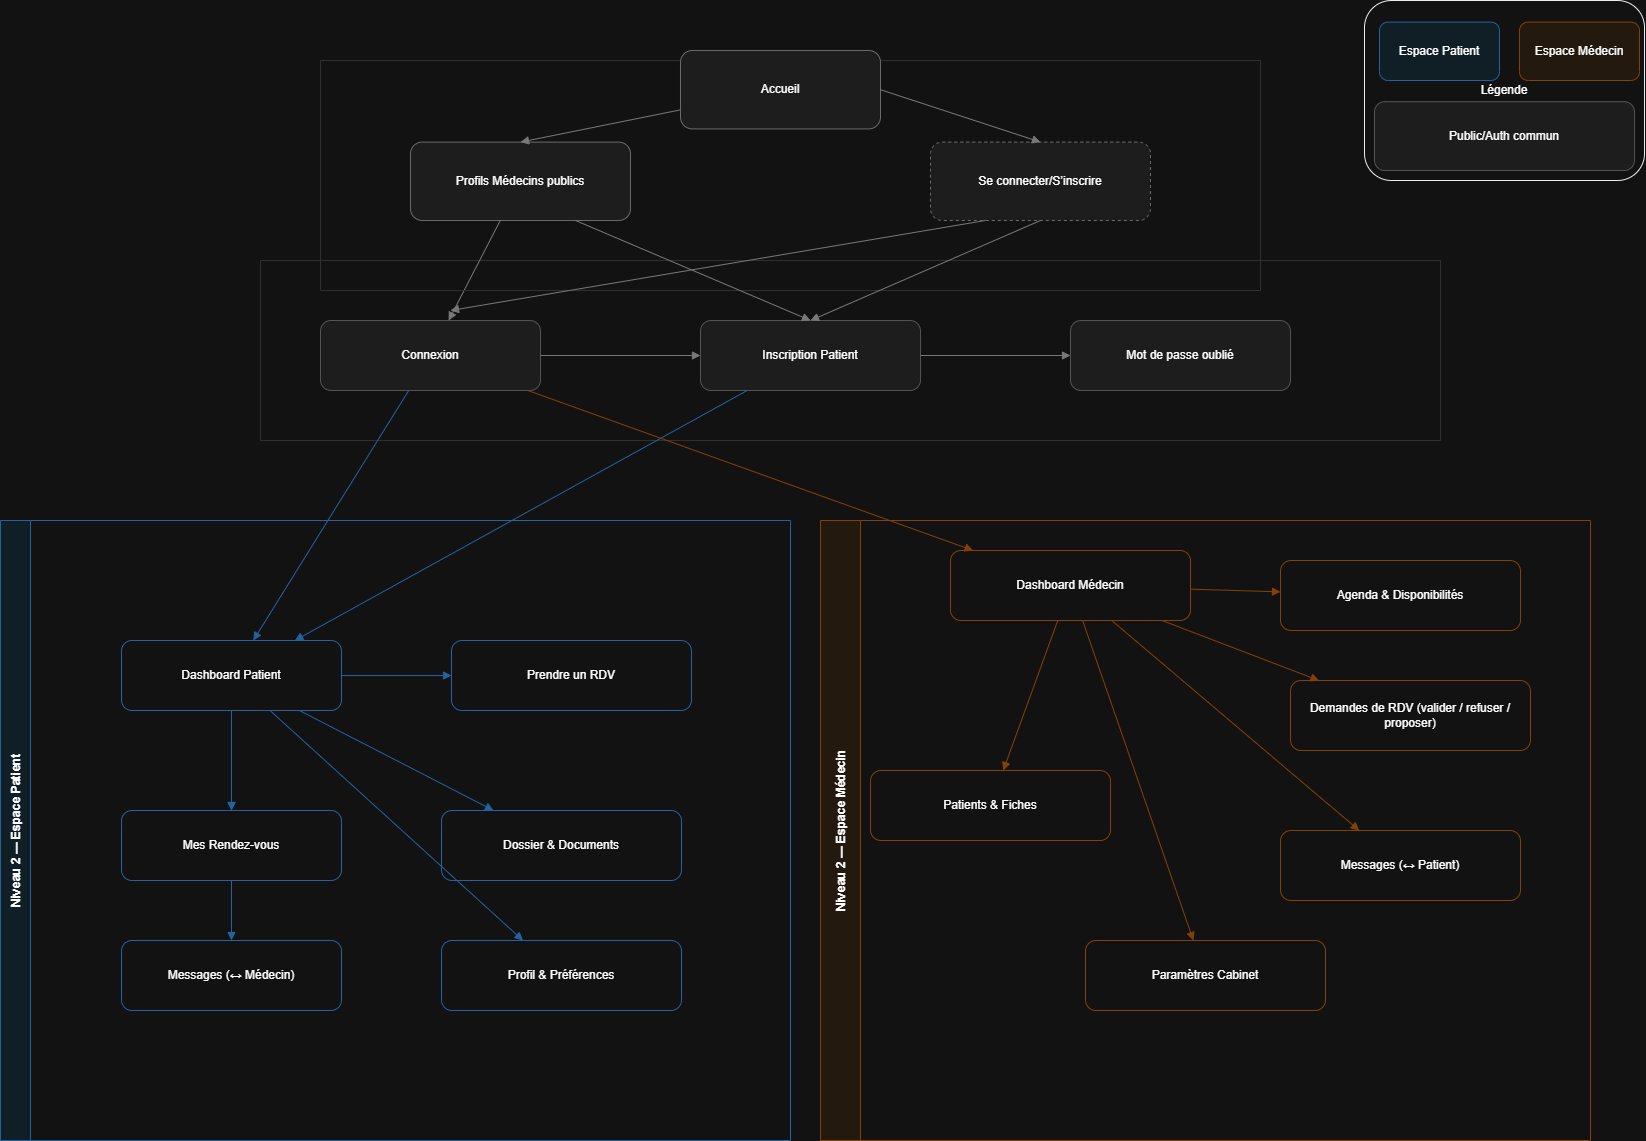

The diagram above was exported from draw.io. Its source (the exported page's mxGraphModel, read from the mxfile embedded in the PNG):
<mxGraphModel dx="2262" dy="1953" grid="1" gridSize="10" guides="1" tooltips="1" connect="1" arrows="1" fold="1" page="1" pageScale="1" pageWidth="827" pageHeight="1169" math="0" shadow="0">
  <root>
    <mxCell id="0" />
    <mxCell id="1" parent="0" />
    <mxCell id="H6Opw3Owys9DNJgjvMKL-1" value="Légende" style="rounded=1;whiteSpace=wrap;html=1;fillColor=#ffffff;strokeColor=#000000;fontSize=12;" parent="1" vertex="1">
      <mxGeometry x="1374" y="-10" width="280" height="180" as="geometry" />
    </mxCell>
    <mxCell id="H6Opw3Owys9DNJgjvMKL-2" value="Espace Patient" style="rounded=1;whiteSpace=wrap;html=1;fillColor=#E6F7FF;strokeColor=#70B7FF;fontSize=12;" parent="H6Opw3Owys9DNJgjvMKL-1" vertex="1">
      <mxGeometry x="15" y="21.6" width="120" height="58.4" as="geometry" />
    </mxCell>
    <mxCell id="H6Opw3Owys9DNJgjvMKL-3" value="Espace Médecin" style="rounded=1;whiteSpace=wrap;html=1;fillColor=#FFF3E6;strokeColor=#FFB26B;fontSize=12;" parent="H6Opw3Owys9DNJgjvMKL-1" vertex="1">
      <mxGeometry x="155" y="21.6" width="120" height="58.4" as="geometry" />
    </mxCell>
    <mxCell id="H6Opw3Owys9DNJgjvMKL-4" value="Public/Auth commun" style="rounded=1;whiteSpace=wrap;html=1;fillColor=#F2F2F2;strokeColor=#B3B3B3;fontSize=12;" parent="H6Opw3Owys9DNJgjvMKL-1" vertex="1">
      <mxGeometry x="10" y="101.2" width="260" height="68.8" as="geometry" />
    </mxCell>
    <mxCell id="0ayH3X2RsdIb_zaC4U0P-8" style="edgeStyle=orthogonalEdgeStyle;rounded=0;orthogonalLoop=1;jettySize=auto;html=1;exitX=0.5;exitY=1;exitDx=0;exitDy=0;" edge="1" parent="H6Opw3Owys9DNJgjvMKL-1" source="H6Opw3Owys9DNJgjvMKL-4" target="H6Opw3Owys9DNJgjvMKL-4">
      <mxGeometry relative="1" as="geometry" />
    </mxCell>
    <mxCell id="H6Opw3Owys9DNJgjvMKL-14" value="" style="swimlane;fontStyle=1;horizontal=0;startSize=0;fillColor=#F7F7F7;strokeColor=#DDDDDD;" parent="1" vertex="1">
      <mxGeometry x="270" y="250" width="1180" height="180" as="geometry" />
    </mxCell>
    <mxCell id="H6Opw3Owys9DNJgjvMKL-15" value="Connexion" style="rounded=1;whiteSpace=wrap;html=1;fillColor=#F2F2F2;strokeColor=#B3B3B3;" parent="H6Opw3Owys9DNJgjvMKL-14" vertex="1">
      <mxGeometry x="60" y="60" width="220" height="70" as="geometry" />
    </mxCell>
    <mxCell id="H6Opw3Owys9DNJgjvMKL-16" value="Inscription Patient" style="rounded=1;whiteSpace=wrap;html=1;fillColor=#F2F2F2;strokeColor=#B3B3B3;" parent="H6Opw3Owys9DNJgjvMKL-14" vertex="1">
      <mxGeometry x="440" y="60" width="220" height="70" as="geometry" />
    </mxCell>
    <mxCell id="H6Opw3Owys9DNJgjvMKL-18" value="Mot de passe oublié" style="rounded=1;whiteSpace=wrap;html=1;fillColor=#F2F2F2;strokeColor=#B3B3B3;" parent="H6Opw3Owys9DNJgjvMKL-14" vertex="1">
      <mxGeometry x="810" y="60" width="220" height="70" as="geometry" />
    </mxCell>
    <mxCell id="0ayH3X2RsdIb_zaC4U0P-9" style="endArrow=block;strokeColor=#888888;exitX=1;exitY=0.5;exitDx=0;exitDy=0;entryX=0;entryY=0.5;entryDx=0;entryDy=0;" edge="1" parent="H6Opw3Owys9DNJgjvMKL-14" source="H6Opw3Owys9DNJgjvMKL-16" target="H6Opw3Owys9DNJgjvMKL-18">
      <mxGeometry relative="1" as="geometry">
        <mxPoint x="920" y="110" as="sourcePoint" />
        <mxPoint x="690" y="210" as="targetPoint" />
      </mxGeometry>
    </mxCell>
    <mxCell id="0ayH3X2RsdIb_zaC4U0P-10" style="endArrow=block;strokeColor=#888888;exitX=1;exitY=0.5;exitDx=0;exitDy=0;entryX=0;entryY=0.5;entryDx=0;entryDy=0;" edge="1" parent="H6Opw3Owys9DNJgjvMKL-14" source="H6Opw3Owys9DNJgjvMKL-15" target="H6Opw3Owys9DNJgjvMKL-16">
      <mxGeometry relative="1" as="geometry">
        <mxPoint x="570" y="110" as="sourcePoint" />
        <mxPoint x="340" y="210" as="targetPoint" />
      </mxGeometry>
    </mxCell>
    <mxCell id="H6Opw3Owys9DNJgjvMKL-23" value="Niveau 2 — Espace Patient" style="swimlane;fontStyle=1;horizontal=0;startSize=30;fillColor=#E6F7FF;strokeColor=#70B7FF;" parent="1" vertex="1">
      <mxGeometry x="10" y="510" width="790" height="620" as="geometry" />
    </mxCell>
    <mxCell id="H6Opw3Owys9DNJgjvMKL-24" value="Dashboard Patient" style="rounded=1;whiteSpace=wrap;html=1;fillColor=#FFFFFF;strokeColor=#70B7FF;" parent="H6Opw3Owys9DNJgjvMKL-23" vertex="1">
      <mxGeometry x="121" y="120" width="220" height="70" as="geometry" />
    </mxCell>
    <mxCell id="H6Opw3Owys9DNJgjvMKL-25" value="Prendre un RDV" style="rounded=1;whiteSpace=wrap;html=1;fillColor=#FFFFFF;strokeColor=#70B7FF;" parent="H6Opw3Owys9DNJgjvMKL-23" vertex="1">
      <mxGeometry x="451" y="120" width="240" height="70" as="geometry" />
    </mxCell>
    <mxCell id="H6Opw3Owys9DNJgjvMKL-27" value="Dossier &amp; Documents" style="rounded=1;whiteSpace=wrap;html=1;fillColor=#FFFFFF;strokeColor=#70B7FF;" parent="H6Opw3Owys9DNJgjvMKL-23" vertex="1">
      <mxGeometry x="441" y="290" width="240" height="70" as="geometry" />
    </mxCell>
    <mxCell id="H6Opw3Owys9DNJgjvMKL-28" value="Messages (↔ Médecin)" style="rounded=1;whiteSpace=wrap;html=1;fillColor=#FFFFFF;strokeColor=#70B7FF;" parent="H6Opw3Owys9DNJgjvMKL-23" vertex="1">
      <mxGeometry x="121" y="420" width="220" height="70" as="geometry" />
    </mxCell>
    <mxCell id="H6Opw3Owys9DNJgjvMKL-29" value="Profil &amp; Préférences" style="rounded=1;whiteSpace=wrap;html=1;fillColor=#FFFFFF;strokeColor=#70B7FF;" parent="H6Opw3Owys9DNJgjvMKL-23" vertex="1">
      <mxGeometry x="441" y="420" width="240" height="70" as="geometry" />
    </mxCell>
    <mxCell id="H6Opw3Owys9DNJgjvMKL-30" style="endArrow=block;strokeColor=#70B7FF;" parent="H6Opw3Owys9DNJgjvMKL-23" source="H6Opw3Owys9DNJgjvMKL-24" target="H6Opw3Owys9DNJgjvMKL-25" edge="1">
      <mxGeometry relative="1" as="geometry" />
    </mxCell>
    <mxCell id="H6Opw3Owys9DNJgjvMKL-31" style="endArrow=block;strokeColor=#70B7FF;" parent="H6Opw3Owys9DNJgjvMKL-23" source="H6Opw3Owys9DNJgjvMKL-24" target="H6Opw3Owys9DNJgjvMKL-26" edge="1">
      <mxGeometry relative="1" as="geometry" />
    </mxCell>
    <mxCell id="H6Opw3Owys9DNJgjvMKL-32" style="endArrow=block;strokeColor=#70B7FF;" parent="H6Opw3Owys9DNJgjvMKL-23" source="H6Opw3Owys9DNJgjvMKL-24" target="H6Opw3Owys9DNJgjvMKL-27" edge="1">
      <mxGeometry relative="1" as="geometry" />
    </mxCell>
    <mxCell id="H6Opw3Owys9DNJgjvMKL-33" style="endArrow=block;strokeColor=#70B7FF;" parent="H6Opw3Owys9DNJgjvMKL-23" source="H6Opw3Owys9DNJgjvMKL-26" target="H6Opw3Owys9DNJgjvMKL-28" edge="1">
      <mxGeometry relative="1" as="geometry" />
    </mxCell>
    <mxCell id="H6Opw3Owys9DNJgjvMKL-34" style="endArrow=block;strokeColor=#70B7FF;" parent="H6Opw3Owys9DNJgjvMKL-23" source="H6Opw3Owys9DNJgjvMKL-24" target="H6Opw3Owys9DNJgjvMKL-29" edge="1">
      <mxGeometry relative="1" as="geometry" />
    </mxCell>
    <mxCell id="0ayH3X2RsdIb_zaC4U0P-11" value="" style="endArrow=block;strokeColor=#70B7FF;" edge="1" parent="H6Opw3Owys9DNJgjvMKL-23" source="H6Opw3Owys9DNJgjvMKL-24" target="H6Opw3Owys9DNJgjvMKL-26">
      <mxGeometry relative="1" as="geometry">
        <mxPoint x="250" y="700" as="sourcePoint" />
        <mxPoint x="250" y="930" as="targetPoint" />
      </mxGeometry>
    </mxCell>
    <mxCell id="H6Opw3Owys9DNJgjvMKL-26" value="Mes Rendez-vous" style="rounded=1;whiteSpace=wrap;html=1;fillColor=#FFFFFF;strokeColor=#70B7FF;" parent="H6Opw3Owys9DNJgjvMKL-23" vertex="1">
      <mxGeometry x="121" y="290" width="220" height="70" as="geometry" />
    </mxCell>
    <mxCell id="H6Opw3Owys9DNJgjvMKL-35" value="Niveau 2 — Espace Médecin" style="swimlane;fontStyle=1;horizontal=0;startSize=40;fillColor=#FFF3E6;strokeColor=#FFB26B;" parent="1" vertex="1">
      <mxGeometry x="830" y="510" width="770" height="620" as="geometry" />
    </mxCell>
    <mxCell id="H6Opw3Owys9DNJgjvMKL-36" value="Dashboard Médecin" style="rounded=1;whiteSpace=wrap;html=1;fillColor=#FFFFFF;strokeColor=#FFB26B;" parent="H6Opw3Owys9DNJgjvMKL-35" vertex="1">
      <mxGeometry x="130" y="30" width="240" height="70" as="geometry" />
    </mxCell>
    <mxCell id="H6Opw3Owys9DNJgjvMKL-37" value="Agenda &amp; Disponibilités" style="rounded=1;whiteSpace=wrap;html=1;fillColor=#FFFFFF;strokeColor=#FFB26B;" parent="H6Opw3Owys9DNJgjvMKL-35" vertex="1">
      <mxGeometry x="460" y="40" width="240" height="70" as="geometry" />
    </mxCell>
    <mxCell id="H6Opw3Owys9DNJgjvMKL-38" value="Patients &amp; Fiches" style="rounded=1;whiteSpace=wrap;html=1;fillColor=#FFFFFF;strokeColor=#FFB26B;" parent="H6Opw3Owys9DNJgjvMKL-35" vertex="1">
      <mxGeometry x="50" y="250" width="240" height="70" as="geometry" />
    </mxCell>
    <mxCell id="H6Opw3Owys9DNJgjvMKL-39" value="Demandes de RDV (valider / refuser / proposer)" style="rounded=1;whiteSpace=wrap;html=1;fillColor=#FFFFFF;strokeColor=#FFB26B;" parent="H6Opw3Owys9DNJgjvMKL-35" vertex="1">
      <mxGeometry x="470" y="160" width="240" height="70" as="geometry" />
    </mxCell>
    <mxCell id="H6Opw3Owys9DNJgjvMKL-41" value="Messages (↔ Patient)" style="rounded=1;whiteSpace=wrap;html=1;fillColor=#FFFFFF;strokeColor=#FFB26B;" parent="H6Opw3Owys9DNJgjvMKL-35" vertex="1">
      <mxGeometry x="460" y="310" width="240" height="70" as="geometry" />
    </mxCell>
    <mxCell id="H6Opw3Owys9DNJgjvMKL-42" value="Paramètres Cabinet" style="rounded=1;whiteSpace=wrap;html=1;fillColor=#FFFFFF;strokeColor=#FFB26B;" parent="H6Opw3Owys9DNJgjvMKL-35" vertex="1">
      <mxGeometry x="265" y="420" width="240" height="70" as="geometry" />
    </mxCell>
    <mxCell id="H6Opw3Owys9DNJgjvMKL-43" style="endArrow=block;strokeColor=#FFB26B;" parent="H6Opw3Owys9DNJgjvMKL-35" source="H6Opw3Owys9DNJgjvMKL-36" target="H6Opw3Owys9DNJgjvMKL-37" edge="1">
      <mxGeometry relative="1" as="geometry" />
    </mxCell>
    <mxCell id="H6Opw3Owys9DNJgjvMKL-44" style="endArrow=block;strokeColor=#FFB26B;" parent="H6Opw3Owys9DNJgjvMKL-35" source="H6Opw3Owys9DNJgjvMKL-36" target="H6Opw3Owys9DNJgjvMKL-38" edge="1">
      <mxGeometry relative="1" as="geometry" />
    </mxCell>
    <mxCell id="H6Opw3Owys9DNJgjvMKL-45" style="endArrow=block;strokeColor=#FFB26B;" parent="H6Opw3Owys9DNJgjvMKL-35" source="H6Opw3Owys9DNJgjvMKL-36" target="H6Opw3Owys9DNJgjvMKL-39" edge="1">
      <mxGeometry relative="1" as="geometry" />
    </mxCell>
    <mxCell id="H6Opw3Owys9DNJgjvMKL-47" style="endArrow=block;strokeColor=#FFB26B;" parent="H6Opw3Owys9DNJgjvMKL-35" source="H6Opw3Owys9DNJgjvMKL-36" target="H6Opw3Owys9DNJgjvMKL-41" edge="1">
      <mxGeometry relative="1" as="geometry" />
    </mxCell>
    <mxCell id="H6Opw3Owys9DNJgjvMKL-48" style="endArrow=block;strokeColor=#FFB26B;" parent="H6Opw3Owys9DNJgjvMKL-35" source="H6Opw3Owys9DNJgjvMKL-36" target="H6Opw3Owys9DNJgjvMKL-42" edge="1">
      <mxGeometry relative="1" as="geometry" />
    </mxCell>
    <mxCell id="H6Opw3Owys9DNJgjvMKL-12" style="endArrow=block;strokeColor=#888888;" parent="1" source="H6Opw3Owys9DNJgjvMKL-8" target="H6Opw3Owys9DNJgjvMKL-15" edge="1">
      <mxGeometry relative="1" as="geometry" />
    </mxCell>
    <mxCell id="H6Opw3Owys9DNJgjvMKL-19" style="endArrow=block;strokeColor=#70B7FF;" parent="1" source="H6Opw3Owys9DNJgjvMKL-15" target="H6Opw3Owys9DNJgjvMKL-24" edge="1">
      <mxGeometry relative="1" as="geometry" />
    </mxCell>
    <mxCell id="H6Opw3Owys9DNJgjvMKL-21" style="endArrow=block;strokeColor=#70B7FF;" parent="1" source="H6Opw3Owys9DNJgjvMKL-16" target="H6Opw3Owys9DNJgjvMKL-24" edge="1">
      <mxGeometry relative="1" as="geometry" />
    </mxCell>
    <mxCell id="H6Opw3Owys9DNJgjvMKL-20" style="endArrow=block;strokeColor=#FFB26B;" parent="1" source="H6Opw3Owys9DNJgjvMKL-15" target="H6Opw3Owys9DNJgjvMKL-36" edge="1">
      <mxGeometry relative="1" as="geometry" />
    </mxCell>
    <mxCell id="H6Opw3Owys9DNJgjvMKL-5" value="" style="swimlane;fontStyle=0;horizontal=0;startSize=0;fillColor=#FAFAFA;strokeColor=#DDDDDD;" parent="1" vertex="1">
      <mxGeometry x="330" y="50" width="940" height="230" as="geometry" />
    </mxCell>
    <mxCell id="H6Opw3Owys9DNJgjvMKL-8" value="Profils Médecins publics" style="rounded=1;whiteSpace=wrap;html=1;fillColor=#F2F2F2;strokeColor=#999999;" parent="H6Opw3Owys9DNJgjvMKL-5" vertex="1">
      <mxGeometry x="90" y="81.6" width="220" height="78.4" as="geometry" />
    </mxCell>
    <mxCell id="H6Opw3Owys9DNJgjvMKL-9" value="Se connecter/S’inscrire" style="rounded=1;whiteSpace=wrap;html=1;fillColor=#F2F2F2;strokeColor=#999999;dashed=1;" parent="H6Opw3Owys9DNJgjvMKL-5" vertex="1">
      <mxGeometry x="610" y="81.6" width="220" height="78.4" as="geometry" />
    </mxCell>
    <mxCell id="H6Opw3Owys9DNJgjvMKL-6" value="Accueil" style="rounded=1;whiteSpace=wrap;html=1;fillColor=#F2F2F2;strokeColor=#999999;" parent="H6Opw3Owys9DNJgjvMKL-5" vertex="1">
      <mxGeometry x="360" y="-10" width="200" height="78.4" as="geometry" />
    </mxCell>
    <mxCell id="0ayH3X2RsdIb_zaC4U0P-3" style="endArrow=block;strokeColor=#888888;exitX=1;exitY=0.5;exitDx=0;exitDy=0;entryX=0.5;entryY=0;entryDx=0;entryDy=0;" edge="1" parent="H6Opw3Owys9DNJgjvMKL-5" source="H6Opw3Owys9DNJgjvMKL-6" target="H6Opw3Owys9DNJgjvMKL-9">
      <mxGeometry relative="1" as="geometry">
        <mxPoint x="800" y="30" as="sourcePoint" />
        <mxPoint x="640" y="61" as="targetPoint" />
      </mxGeometry>
    </mxCell>
    <mxCell id="H6Opw3Owys9DNJgjvMKL-10" style="endArrow=block;strokeColor=#888888;entryX=0.5;entryY=0;entryDx=0;entryDy=0;" parent="H6Opw3Owys9DNJgjvMKL-5" source="H6Opw3Owys9DNJgjvMKL-6" target="H6Opw3Owys9DNJgjvMKL-8" edge="1">
      <mxGeometry relative="1" as="geometry">
        <mxPoint x="150" y="70" as="targetPoint" />
      </mxGeometry>
    </mxCell>
    <mxCell id="0ayH3X2RsdIb_zaC4U0P-4" style="endArrow=block;strokeColor=#888888;exitX=0.75;exitY=1;exitDx=0;exitDy=0;entryX=0.5;entryY=0;entryDx=0;entryDy=0;" edge="1" parent="1" source="H6Opw3Owys9DNJgjvMKL-8" target="H6Opw3Owys9DNJgjvMKL-16">
      <mxGeometry relative="1" as="geometry">
        <mxPoint x="687" y="310" as="sourcePoint" />
        <mxPoint x="630" y="410" as="targetPoint" />
      </mxGeometry>
    </mxCell>
    <mxCell id="0ayH3X2RsdIb_zaC4U0P-5" style="endArrow=block;strokeColor=#888888;exitX=0.25;exitY=1;exitDx=0;exitDy=0;" edge="1" parent="1" source="H6Opw3Owys9DNJgjvMKL-9">
      <mxGeometry relative="1" as="geometry">
        <mxPoint x="887" y="220" as="sourcePoint" />
        <mxPoint x="460" y="300" as="targetPoint" />
      </mxGeometry>
    </mxCell>
    <mxCell id="0ayH3X2RsdIb_zaC4U0P-6" style="endArrow=block;strokeColor=#888888;exitX=0.5;exitY=1;exitDx=0;exitDy=0;entryX=0.5;entryY=0;entryDx=0;entryDy=0;" edge="1" parent="1" source="H6Opw3Owys9DNJgjvMKL-9" target="H6Opw3Owys9DNJgjvMKL-16">
      <mxGeometry relative="1" as="geometry">
        <mxPoint x="907" y="210" as="sourcePoint" />
        <mxPoint x="850" y="310" as="targetPoint" />
      </mxGeometry>
    </mxCell>
  </root>
</mxGraphModel>